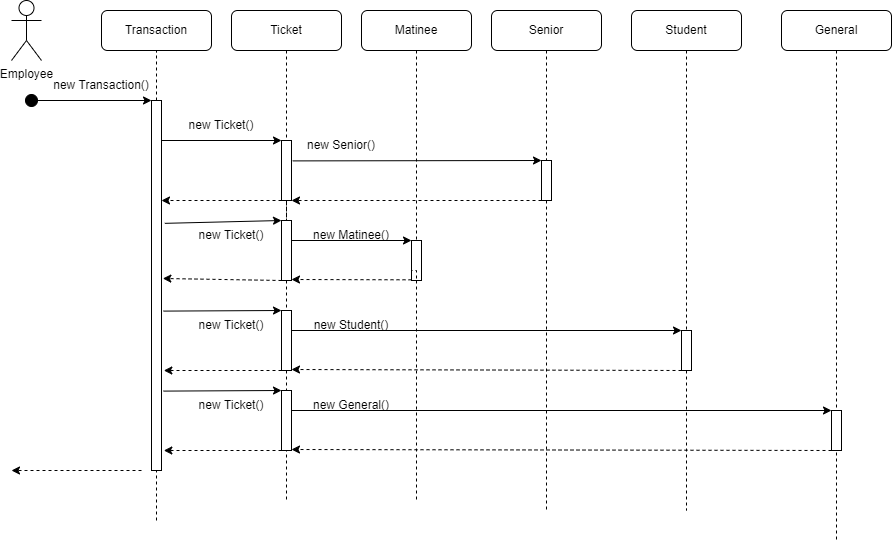

The diagram above was exported from draw.io. Its source (the exported page's mxGraphModel, read from the mxfile embedded in the PNG):
<mxGraphModel dx="998" dy="843" grid="1" gridSize="10" guides="1" tooltips="1" connect="1" arrows="1" fold="1" page="1" pageScale="1" pageWidth="850" pageHeight="1100" math="0" shadow="0">
  <root>
    <mxCell id="0" />
    <mxCell id="1" parent="0" />
    <mxCell id="hHUrp71S9u-ZKSpFoOtO-1" value="Employee" style="shape=umlActor;verticalLabelPosition=bottom;verticalAlign=top;html=1;outlineConnect=0;" parent="1" vertex="1">
      <mxGeometry x="150" y="60" width="30" height="60" as="geometry" />
    </mxCell>
    <mxCell id="hHUrp71S9u-ZKSpFoOtO-2" value="Transaction" style="rounded=1;whiteSpace=wrap;html=1;" parent="1" vertex="1">
      <mxGeometry x="240" y="70" width="110" height="40" as="geometry" />
    </mxCell>
    <mxCell id="hHUrp71S9u-ZKSpFoOtO-3" value="Ticket" style="rounded=1;whiteSpace=wrap;html=1;" parent="1" vertex="1">
      <mxGeometry x="370" y="70" width="110" height="40" as="geometry" />
    </mxCell>
    <mxCell id="hHUrp71S9u-ZKSpFoOtO-4" style="edgeStyle=orthogonalEdgeStyle;rounded=0;orthogonalLoop=1;jettySize=auto;html=1;dashed=1;endArrow=none;endFill=0;startArrow=none;" parent="1" edge="1">
      <mxGeometry relative="1" as="geometry">
        <mxPoint x="555" y="560" as="targetPoint" />
        <mxPoint x="555" y="340" as="sourcePoint" />
        <Array as="points">
          <mxPoint x="555" y="310" />
        </Array>
      </mxGeometry>
    </mxCell>
    <mxCell id="hHUrp71S9u-ZKSpFoOtO-5" value="Matinee" style="rounded=1;whiteSpace=wrap;html=1;" parent="1" vertex="1">
      <mxGeometry x="500" y="70" width="110" height="40" as="geometry" />
    </mxCell>
    <mxCell id="hHUrp71S9u-ZKSpFoOtO-6" value="Senior" style="rounded=1;whiteSpace=wrap;html=1;" parent="1" vertex="1">
      <mxGeometry x="630" y="70" width="110" height="40" as="geometry" />
    </mxCell>
    <mxCell id="hHUrp71S9u-ZKSpFoOtO-7" value="" style="endArrow=none;dashed=1;html=1;rounded=0;entryX=0.5;entryY=1;entryDx=0;entryDy=0;" parent="1" target="hHUrp71S9u-ZKSpFoOtO-2" edge="1">
      <mxGeometry width="50" height="50" relative="1" as="geometry">
        <mxPoint x="295" y="580" as="sourcePoint" />
        <mxPoint x="550" y="350" as="targetPoint" />
      </mxGeometry>
    </mxCell>
    <mxCell id="hHUrp71S9u-ZKSpFoOtO-8" value="" style="endArrow=classic;html=1;rounded=0;startArrow=oval;startFill=1;endSize=6;startSize=12;entryX=0;entryY=0;entryDx=0;entryDy=0;" parent="1" target="hHUrp71S9u-ZKSpFoOtO-9" edge="1">
      <mxGeometry width="50" height="50" relative="1" as="geometry">
        <mxPoint x="170" y="160" as="sourcePoint" />
        <mxPoint x="280" y="160" as="targetPoint" />
      </mxGeometry>
    </mxCell>
    <mxCell id="hHUrp71S9u-ZKSpFoOtO-9" value="" style="rounded=0;whiteSpace=wrap;html=1;" parent="1" vertex="1">
      <mxGeometry x="290" y="160" width="10" height="370" as="geometry" />
    </mxCell>
    <mxCell id="hHUrp71S9u-ZKSpFoOtO-10" value="" style="edgeStyle=orthogonalEdgeStyle;rounded=0;orthogonalLoop=1;jettySize=auto;html=1;exitX=0.5;exitY=1;exitDx=0;exitDy=0;endArrow=none;endFill=0;dashed=1;startArrow=none;" parent="1" source="hHUrp71S9u-ZKSpFoOtO-21" edge="1">
      <mxGeometry relative="1" as="geometry">
        <mxPoint x="425" y="560" as="targetPoint" />
        <mxPoint x="425" y="110" as="sourcePoint" />
      </mxGeometry>
    </mxCell>
    <mxCell id="hHUrp71S9u-ZKSpFoOtO-11" value="" style="edgeStyle=orthogonalEdgeStyle;rounded=0;orthogonalLoop=1;jettySize=auto;html=1;dashed=1;endArrow=none;endFill=0;startArrow=none;exitX=0.5;exitY=1;exitDx=0;exitDy=0;" parent="1" source="hHUrp71S9u-ZKSpFoOtO-14" edge="1">
      <mxGeometry relative="1" as="geometry">
        <mxPoint x="685" y="570" as="targetPoint" />
        <mxPoint x="685" y="280" as="sourcePoint" />
        <Array as="points" />
      </mxGeometry>
    </mxCell>
    <mxCell id="hHUrp71S9u-ZKSpFoOtO-12" value="" style="rounded=0;whiteSpace=wrap;html=1;" parent="1" vertex="1">
      <mxGeometry x="420" y="200" width="10" height="60" as="geometry" />
    </mxCell>
    <mxCell id="hHUrp71S9u-ZKSpFoOtO-13" value="" style="edgeStyle=orthogonalEdgeStyle;rounded=0;orthogonalLoop=1;jettySize=auto;html=1;exitX=0.5;exitY=1;exitDx=0;exitDy=0;endArrow=none;endFill=0;dashed=1;" parent="1" source="hHUrp71S9u-ZKSpFoOtO-3" target="hHUrp71S9u-ZKSpFoOtO-12" edge="1">
      <mxGeometry relative="1" as="geometry">
        <mxPoint x="425" y="500" as="targetPoint" />
        <mxPoint x="425" y="110" as="sourcePoint" />
      </mxGeometry>
    </mxCell>
    <mxCell id="hHUrp71S9u-ZKSpFoOtO-14" value="" style="rounded=0;whiteSpace=wrap;html=1;" parent="1" vertex="1">
      <mxGeometry x="680" y="220" width="10" height="40" as="geometry" />
    </mxCell>
    <mxCell id="hHUrp71S9u-ZKSpFoOtO-15" value="" style="edgeStyle=orthogonalEdgeStyle;rounded=0;orthogonalLoop=1;jettySize=auto;html=1;exitX=0.5;exitY=1;exitDx=0;exitDy=0;dashed=1;endArrow=none;endFill=0;" parent="1" source="hHUrp71S9u-ZKSpFoOtO-6" target="hHUrp71S9u-ZKSpFoOtO-14" edge="1">
      <mxGeometry relative="1" as="geometry">
        <mxPoint x="685" y="500" as="targetPoint" />
        <mxPoint x="685" y="110" as="sourcePoint" />
      </mxGeometry>
    </mxCell>
    <mxCell id="hHUrp71S9u-ZKSpFoOtO-16" value="" style="endArrow=classic;html=1;rounded=0;exitX=0;exitY=1;exitDx=0;exitDy=0;entryX=1;entryY=1;entryDx=0;entryDy=0;dashed=1;" parent="1" source="hHUrp71S9u-ZKSpFoOtO-14" target="hHUrp71S9u-ZKSpFoOtO-12" edge="1">
      <mxGeometry width="50" height="50" relative="1" as="geometry">
        <mxPoint x="440" y="300" as="sourcePoint" />
        <mxPoint x="490" y="250" as="targetPoint" />
      </mxGeometry>
    </mxCell>
    <mxCell id="hHUrp71S9u-ZKSpFoOtO-17" value="" style="endArrow=classic;html=1;rounded=0;entryX=0;entryY=0;entryDx=0;entryDy=0;exitX=1.119;exitY=0.34;exitDx=0;exitDy=0;exitPerimeter=0;" parent="1" source="hHUrp71S9u-ZKSpFoOtO-12" target="hHUrp71S9u-ZKSpFoOtO-14" edge="1">
      <mxGeometry width="50" height="50" relative="1" as="geometry">
        <mxPoint x="440" y="220" as="sourcePoint" />
        <mxPoint x="490" y="250" as="targetPoint" />
      </mxGeometry>
    </mxCell>
    <mxCell id="hHUrp71S9u-ZKSpFoOtO-18" value="new Senior()" style="text;html=1;strokeColor=none;fillColor=none;align=center;verticalAlign=middle;whiteSpace=wrap;rounded=0;" parent="1" vertex="1">
      <mxGeometry x="430" y="190" width="100" height="30" as="geometry" />
    </mxCell>
    <mxCell id="hHUrp71S9u-ZKSpFoOtO-22" value="" style="edgeStyle=orthogonalEdgeStyle;rounded=0;orthogonalLoop=1;jettySize=auto;html=1;exitX=0.5;exitY=1;exitDx=0;exitDy=0;dashed=1;endArrow=none;endFill=0;" parent="1" source="hHUrp71S9u-ZKSpFoOtO-5" edge="1">
      <mxGeometry relative="1" as="geometry">
        <mxPoint x="550" y="310" as="targetPoint" />
        <mxPoint x="555" y="110" as="sourcePoint" />
        <Array as="points">
          <mxPoint x="555" y="310" />
        </Array>
      </mxGeometry>
    </mxCell>
    <mxCell id="hHUrp71S9u-ZKSpFoOtO-23" value="" style="endArrow=classic;html=1;rounded=0;entryX=0;entryY=0;entryDx=0;entryDy=0;" parent="1" edge="1">
      <mxGeometry width="50" height="50" relative="1" as="geometry">
        <mxPoint x="430" y="300" as="sourcePoint" />
        <mxPoint x="550" y="300" as="targetPoint" />
      </mxGeometry>
    </mxCell>
    <mxCell id="hHUrp71S9u-ZKSpFoOtO-24" value="" style="endArrow=classic;html=1;rounded=0;exitX=0;exitY=1;exitDx=0;exitDy=0;dashed=1;" parent="1" edge="1">
      <mxGeometry width="50" height="50" relative="1" as="geometry">
        <mxPoint x="550" y="339.30999999999995" as="sourcePoint" />
        <mxPoint x="430" y="339" as="targetPoint" />
      </mxGeometry>
    </mxCell>
    <mxCell id="hHUrp71S9u-ZKSpFoOtO-25" value="new Matinee()" style="text;html=1;strokeColor=none;fillColor=none;align=center;verticalAlign=middle;whiteSpace=wrap;rounded=0;" parent="1" vertex="1">
      <mxGeometry x="440" y="280" width="100" height="30" as="geometry" />
    </mxCell>
    <mxCell id="hHUrp71S9u-ZKSpFoOtO-26" value="" style="endArrow=classic;html=1;rounded=0;entryX=0;entryY=0;entryDx=0;entryDy=0;" parent="1" edge="1">
      <mxGeometry width="50" height="50" relative="1" as="geometry">
        <mxPoint x="300" y="200" as="sourcePoint" />
        <mxPoint x="420" y="200" as="targetPoint" />
      </mxGeometry>
    </mxCell>
    <mxCell id="hHUrp71S9u-ZKSpFoOtO-27" value="" style="endArrow=classic;html=1;rounded=0;entryX=0;entryY=0;entryDx=0;entryDy=0;exitX=1.333;exitY=0.332;exitDx=0;exitDy=0;exitPerimeter=0;" parent="1" source="hHUrp71S9u-ZKSpFoOtO-9" target="hHUrp71S9u-ZKSpFoOtO-21" edge="1">
      <mxGeometry width="50" height="50" relative="1" as="geometry">
        <mxPoint x="430" y="280" as="sourcePoint" />
        <mxPoint x="550" y="280" as="targetPoint" />
      </mxGeometry>
    </mxCell>
    <mxCell id="hHUrp71S9u-ZKSpFoOtO-28" value="" style="endArrow=classic;html=1;rounded=0;entryX=1;entryY=1;entryDx=0;entryDy=0;dashed=1;" parent="1" edge="1">
      <mxGeometry width="50" height="50" relative="1" as="geometry">
        <mxPoint x="420" y="260" as="sourcePoint" />
        <mxPoint x="300" y="260" as="targetPoint" />
      </mxGeometry>
    </mxCell>
    <mxCell id="hHUrp71S9u-ZKSpFoOtO-29" value="" style="endArrow=classic;html=1;rounded=0;exitX=0;exitY=1;exitDx=0;exitDy=0;dashed=1;entryX=1.133;entryY=0.481;entryDx=0;entryDy=0;entryPerimeter=0;" parent="1" source="hHUrp71S9u-ZKSpFoOtO-21" target="hHUrp71S9u-ZKSpFoOtO-9" edge="1">
      <mxGeometry width="50" height="50" relative="1" as="geometry">
        <mxPoint x="540" y="339.61999999999995" as="sourcePoint" />
        <mxPoint x="420" y="339.31" as="targetPoint" />
      </mxGeometry>
    </mxCell>
    <mxCell id="hHUrp71S9u-ZKSpFoOtO-30" value="new Ticket()" style="text;html=1;strokeColor=none;fillColor=none;align=center;verticalAlign=middle;whiteSpace=wrap;rounded=0;" parent="1" vertex="1">
      <mxGeometry x="310" y="170" width="100" height="30" as="geometry" />
    </mxCell>
    <mxCell id="hHUrp71S9u-ZKSpFoOtO-31" value="new Ticket()" style="text;html=1;strokeColor=none;fillColor=none;align=center;verticalAlign=middle;whiteSpace=wrap;rounded=0;" parent="1" vertex="1">
      <mxGeometry x="320" y="280" width="100" height="30" as="geometry" />
    </mxCell>
    <mxCell id="hHUrp71S9u-ZKSpFoOtO-32" value="new Transaction()" style="text;html=1;strokeColor=none;fillColor=none;align=center;verticalAlign=middle;whiteSpace=wrap;rounded=0;" parent="1" vertex="1">
      <mxGeometry x="190" y="130" width="100" height="30" as="geometry" />
    </mxCell>
    <mxCell id="hHUrp71S9u-ZKSpFoOtO-33" value="" style="endArrow=classic;html=1;rounded=0;dashed=1;" parent="1" edge="1">
      <mxGeometry width="50" height="50" relative="1" as="geometry">
        <mxPoint x="280" y="530" as="sourcePoint" />
        <mxPoint x="150" y="530" as="targetPoint" />
      </mxGeometry>
    </mxCell>
    <mxCell id="hHUrp71S9u-ZKSpFoOtO-21" value="" style="rounded=0;whiteSpace=wrap;html=1;" parent="1" vertex="1">
      <mxGeometry x="420" y="280" width="10" height="60" as="geometry" />
    </mxCell>
    <mxCell id="hHUrp71S9u-ZKSpFoOtO-35" value="" style="edgeStyle=orthogonalEdgeStyle;rounded=0;orthogonalLoop=1;jettySize=auto;html=1;exitX=0.5;exitY=1;exitDx=0;exitDy=0;endArrow=none;endFill=0;dashed=1;startArrow=none;" parent="1" source="hHUrp71S9u-ZKSpFoOtO-12" target="hHUrp71S9u-ZKSpFoOtO-21" edge="1">
      <mxGeometry relative="1" as="geometry">
        <mxPoint x="425" y="500" as="targetPoint" />
        <mxPoint x="425" y="260" as="sourcePoint" />
      </mxGeometry>
    </mxCell>
    <mxCell id="hHUrp71S9u-ZKSpFoOtO-19" value="" style="rounded=0;whiteSpace=wrap;html=1;" parent="1" vertex="1">
      <mxGeometry x="550" y="300" width="10" height="40" as="geometry" />
    </mxCell>
    <mxCell id="hHUrp71S9u-ZKSpFoOtO-36" value="" style="edgeStyle=orthogonalEdgeStyle;rounded=0;orthogonalLoop=1;jettySize=auto;html=1;dashed=1;endArrow=none;endFill=0;startArrow=none;" parent="1" target="hHUrp71S9u-ZKSpFoOtO-19" edge="1">
      <mxGeometry relative="1" as="geometry">
        <mxPoint x="555" y="500" as="targetPoint" />
        <mxPoint x="550" y="310" as="sourcePoint" />
        <Array as="points" />
      </mxGeometry>
    </mxCell>
    <mxCell id="hHUrp71S9u-ZKSpFoOtO-38" value="" style="endArrow=classic;html=1;rounded=0;entryX=0;entryY=0;entryDx=0;entryDy=0;" parent="1" target="hHUrp71S9u-ZKSpFoOtO-45" edge="1">
      <mxGeometry width="50" height="50" relative="1" as="geometry">
        <mxPoint x="430" y="390" as="sourcePoint" />
        <mxPoint x="550" y="390" as="targetPoint" />
      </mxGeometry>
    </mxCell>
    <mxCell id="hHUrp71S9u-ZKSpFoOtO-39" value="" style="endArrow=classic;html=1;rounded=0;exitX=0;exitY=1;exitDx=0;exitDy=0;dashed=1;" parent="1" source="hHUrp71S9u-ZKSpFoOtO-45" edge="1">
      <mxGeometry width="50" height="50" relative="1" as="geometry">
        <mxPoint x="550" y="429.30999999999995" as="sourcePoint" />
        <mxPoint x="430" y="429" as="targetPoint" />
      </mxGeometry>
    </mxCell>
    <mxCell id="hHUrp71S9u-ZKSpFoOtO-40" value="new Student()" style="text;html=1;strokeColor=none;fillColor=none;align=center;verticalAlign=middle;whiteSpace=wrap;rounded=0;" parent="1" vertex="1">
      <mxGeometry x="440" y="370" width="100" height="30" as="geometry" />
    </mxCell>
    <mxCell id="hHUrp71S9u-ZKSpFoOtO-41" value="" style="endArrow=classic;html=1;rounded=0;entryX=0;entryY=0;entryDx=0;entryDy=0;exitX=1.186;exitY=0.402;exitDx=0;exitDy=0;exitPerimeter=0;" parent="1" target="hHUrp71S9u-ZKSpFoOtO-44" edge="1">
      <mxGeometry width="50" height="50" relative="1" as="geometry">
        <mxPoint x="301.8600000000001" y="370.5999999999999" as="sourcePoint" />
        <mxPoint x="550" y="370" as="targetPoint" />
      </mxGeometry>
    </mxCell>
    <mxCell id="hHUrp71S9u-ZKSpFoOtO-42" value="" style="endArrow=classic;html=1;rounded=0;exitX=0;exitY=1;exitDx=0;exitDy=0;dashed=1;entryX=1.232;entryY=0.6;entryDx=0;entryDy=0;entryPerimeter=0;" parent="1" source="hHUrp71S9u-ZKSpFoOtO-44" edge="1">
      <mxGeometry width="50" height="50" relative="1" as="geometry">
        <mxPoint x="540" y="429.61999999999995" as="sourcePoint" />
        <mxPoint x="302.32000000000016" y="430" as="targetPoint" />
      </mxGeometry>
    </mxCell>
    <mxCell id="hHUrp71S9u-ZKSpFoOtO-43" value="new Ticket()" style="text;html=1;strokeColor=none;fillColor=none;align=center;verticalAlign=middle;whiteSpace=wrap;rounded=0;" parent="1" vertex="1">
      <mxGeometry x="320" y="370" width="100" height="30" as="geometry" />
    </mxCell>
    <mxCell id="hHUrp71S9u-ZKSpFoOtO-44" value="" style="rounded=0;whiteSpace=wrap;html=1;" parent="1" vertex="1">
      <mxGeometry x="420" y="370" width="10" height="60" as="geometry" />
    </mxCell>
    <mxCell id="hHUrp71S9u-ZKSpFoOtO-48" value="Student" style="rounded=1;whiteSpace=wrap;html=1;" parent="1" vertex="1">
      <mxGeometry x="770" y="70" width="110" height="40" as="geometry" />
    </mxCell>
    <mxCell id="hHUrp71S9u-ZKSpFoOtO-49" value="" style="edgeStyle=orthogonalEdgeStyle;rounded=0;orthogonalLoop=1;jettySize=auto;html=1;dashed=1;endArrow=none;endFill=0;startArrow=none;exitX=0.5;exitY=1;exitDx=0;exitDy=0;" parent="1" source="hHUrp71S9u-ZKSpFoOtO-45" edge="1">
      <mxGeometry relative="1" as="geometry">
        <mxPoint x="825" y="570" as="targetPoint" />
        <mxPoint x="825" y="260" as="sourcePoint" />
        <Array as="points" />
      </mxGeometry>
    </mxCell>
    <mxCell id="hHUrp71S9u-ZKSpFoOtO-51" value="" style="edgeStyle=orthogonalEdgeStyle;rounded=0;orthogonalLoop=1;jettySize=auto;html=1;exitX=0.5;exitY=1;exitDx=0;exitDy=0;dashed=1;endArrow=none;endFill=0;entryX=0.5;entryY=0;entryDx=0;entryDy=0;" parent="1" source="hHUrp71S9u-ZKSpFoOtO-48" target="hHUrp71S9u-ZKSpFoOtO-45" edge="1">
      <mxGeometry relative="1" as="geometry">
        <mxPoint x="825" y="220" as="targetPoint" />
        <mxPoint x="825" y="110" as="sourcePoint" />
      </mxGeometry>
    </mxCell>
    <mxCell id="hHUrp71S9u-ZKSpFoOtO-52" value="General" style="rounded=1;whiteSpace=wrap;html=1;" parent="1" vertex="1">
      <mxGeometry x="920" y="70" width="110" height="40" as="geometry" />
    </mxCell>
    <mxCell id="hHUrp71S9u-ZKSpFoOtO-53" value="" style="edgeStyle=orthogonalEdgeStyle;rounded=0;orthogonalLoop=1;jettySize=auto;html=1;dashed=1;endArrow=none;endFill=0;startArrow=none;exitX=0.5;exitY=1;exitDx=0;exitDy=0;" parent="1" source="hHUrp71S9u-ZKSpFoOtO-66" edge="1">
      <mxGeometry relative="1" as="geometry">
        <mxPoint x="975" y="500" as="targetPoint" />
        <mxPoint x="975" y="260" as="sourcePoint" />
        <Array as="points" />
      </mxGeometry>
    </mxCell>
    <mxCell id="hHUrp71S9u-ZKSpFoOtO-54" value="" style="edgeStyle=orthogonalEdgeStyle;rounded=0;orthogonalLoop=1;jettySize=auto;html=1;exitX=0.5;exitY=1;exitDx=0;exitDy=0;dashed=1;endArrow=none;endFill=0;" parent="1" source="hHUrp71S9u-ZKSpFoOtO-52" edge="1">
      <mxGeometry relative="1" as="geometry">
        <mxPoint x="975" y="600" as="targetPoint" />
        <mxPoint x="975" y="110" as="sourcePoint" />
      </mxGeometry>
    </mxCell>
    <mxCell id="hHUrp71S9u-ZKSpFoOtO-45" value="" style="rounded=0;whiteSpace=wrap;html=1;" parent="1" vertex="1">
      <mxGeometry x="820" y="390" width="10" height="40" as="geometry" />
    </mxCell>
    <mxCell id="hHUrp71S9u-ZKSpFoOtO-56" value="" style="edgeStyle=orthogonalEdgeStyle;rounded=0;orthogonalLoop=1;jettySize=auto;html=1;dashed=1;endArrow=none;endFill=0;startArrow=none;exitX=0.5;exitY=1;exitDx=0;exitDy=0;" parent="1" source="hHUrp71S9u-ZKSpFoOtO-45" target="hHUrp71S9u-ZKSpFoOtO-45" edge="1">
      <mxGeometry relative="1" as="geometry">
        <mxPoint x="825" y="500" as="targetPoint" />
        <mxPoint x="825" y="260" as="sourcePoint" />
        <Array as="points" />
      </mxGeometry>
    </mxCell>
    <mxCell id="hHUrp71S9u-ZKSpFoOtO-59" value="" style="endArrow=classic;html=1;rounded=0;entryX=0;entryY=0;entryDx=0;entryDy=0;" parent="1" target="hHUrp71S9u-ZKSpFoOtO-66" edge="1">
      <mxGeometry width="50" height="50" relative="1" as="geometry">
        <mxPoint x="430" y="470" as="sourcePoint" />
        <mxPoint x="550" y="470" as="targetPoint" />
      </mxGeometry>
    </mxCell>
    <mxCell id="hHUrp71S9u-ZKSpFoOtO-60" value="" style="endArrow=classic;html=1;rounded=0;exitX=0;exitY=1;exitDx=0;exitDy=0;dashed=1;" parent="1" source="hHUrp71S9u-ZKSpFoOtO-66" edge="1">
      <mxGeometry width="50" height="50" relative="1" as="geometry">
        <mxPoint x="550" y="509.30999999999995" as="sourcePoint" />
        <mxPoint x="430" y="509" as="targetPoint" />
      </mxGeometry>
    </mxCell>
    <mxCell id="hHUrp71S9u-ZKSpFoOtO-61" value="new General()" style="text;html=1;strokeColor=none;fillColor=none;align=center;verticalAlign=middle;whiteSpace=wrap;rounded=0;" parent="1" vertex="1">
      <mxGeometry x="440" y="450" width="100" height="30" as="geometry" />
    </mxCell>
    <mxCell id="hHUrp71S9u-ZKSpFoOtO-62" value="" style="endArrow=classic;html=1;rounded=0;entryX=0;entryY=0;entryDx=0;entryDy=0;exitX=1.186;exitY=0.402;exitDx=0;exitDy=0;exitPerimeter=0;" parent="1" target="hHUrp71S9u-ZKSpFoOtO-65" edge="1">
      <mxGeometry width="50" height="50" relative="1" as="geometry">
        <mxPoint x="301.8600000000001" y="450.5999999999999" as="sourcePoint" />
        <mxPoint x="550" y="450" as="targetPoint" />
      </mxGeometry>
    </mxCell>
    <mxCell id="hHUrp71S9u-ZKSpFoOtO-63" value="" style="endArrow=classic;html=1;rounded=0;exitX=0;exitY=1;exitDx=0;exitDy=0;dashed=1;entryX=1.232;entryY=0.6;entryDx=0;entryDy=0;entryPerimeter=0;" parent="1" source="hHUrp71S9u-ZKSpFoOtO-65" edge="1">
      <mxGeometry width="50" height="50" relative="1" as="geometry">
        <mxPoint x="540" y="509.61999999999995" as="sourcePoint" />
        <mxPoint x="302.32000000000016" y="510" as="targetPoint" />
      </mxGeometry>
    </mxCell>
    <mxCell id="hHUrp71S9u-ZKSpFoOtO-64" value="new Ticket()" style="text;html=1;strokeColor=none;fillColor=none;align=center;verticalAlign=middle;whiteSpace=wrap;rounded=0;" parent="1" vertex="1">
      <mxGeometry x="320" y="450" width="100" height="30" as="geometry" />
    </mxCell>
    <mxCell id="hHUrp71S9u-ZKSpFoOtO-65" value="" style="rounded=0;whiteSpace=wrap;html=1;" parent="1" vertex="1">
      <mxGeometry x="420" y="450" width="10" height="60" as="geometry" />
    </mxCell>
    <mxCell id="hHUrp71S9u-ZKSpFoOtO-67" value="" style="edgeStyle=orthogonalEdgeStyle;rounded=0;orthogonalLoop=1;jettySize=auto;html=1;dashed=1;endArrow=none;endFill=0;startArrow=none;exitX=0.5;exitY=1;exitDx=0;exitDy=0;" parent="1" source="hHUrp71S9u-ZKSpFoOtO-66" target="hHUrp71S9u-ZKSpFoOtO-66" edge="1">
      <mxGeometry relative="1" as="geometry">
        <mxPoint x="825" y="580" as="targetPoint" />
        <mxPoint x="825" y="340" as="sourcePoint" />
        <Array as="points" />
      </mxGeometry>
    </mxCell>
    <mxCell id="hHUrp71S9u-ZKSpFoOtO-66" value="" style="rounded=0;whiteSpace=wrap;html=1;" parent="1" vertex="1">
      <mxGeometry x="970" y="470" width="10" height="40" as="geometry" />
    </mxCell>
  </root>
</mxGraphModel>